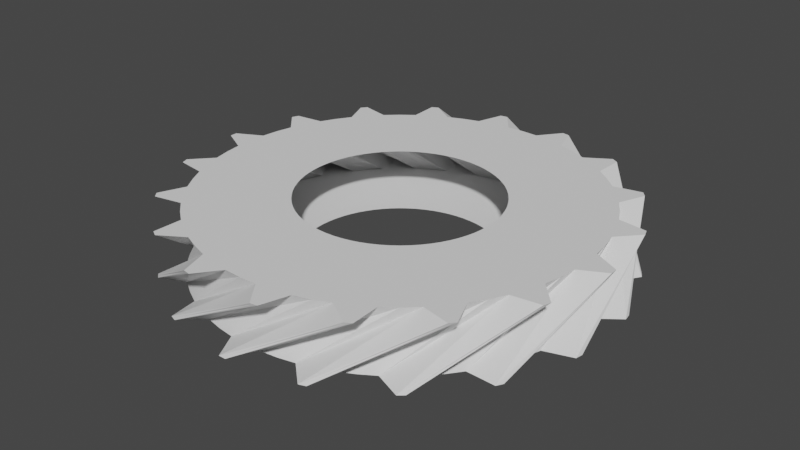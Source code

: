 # Source: gear18.blend  (saved by Blender 3.5.10; exported with 4.5.12 LTS)
import bpy
from mathutils import Matrix  # noqa: F401  (used for matrix-valued properties, if any)

bpy.ops.wm.read_factory_settings(use_empty=True)
scene = bpy.context.scene
scene.name = 'Scene'

# ---- collections
col_collection = bpy.data.collections.new('Collection'); scene.collection.children.link(col_collection)

# ---- world
world_world = bpy.data.worlds.new('World'); scene.world = world_world
world_world.use_nodes = True; world_world.node_tree.nodes.clear()
_N = world_world.node_tree.nodes; _L = world_world.node_tree.links
n0 = _N.new('ShaderNodeOutputWorld'); n0.name = 'World Output'; n0.location = (300, 300)
n1 = _N.new('ShaderNodeBackground'); n1.name = 'Background'; n1.location = (10, 300)
n1.inputs[0].default_value = (0.05088, 0.05088, 0.05088, 1.0)
_L.new(n1.outputs[0], n0.inputs[0])
n0.is_active_output = True
world_world.color = (0.05088, 0.05088, 0.05088)
world_world.use_sun_shadow = False
world_world.sun_shadow_jitter_overblur = 0.0

# ---- meshes
me_gear = bpy.data.meshes.new('Gear')
me_gear.from_pydata([(0.63, 0.0, -0.2), (0.6276, 0.05491, -0.2), (0.6204, 0.1094, -0.2), (0.6085, 0.1631, -0.2), (1.26, 0.0, -0.2), (1.255, 0.1098, -0.2), (1.241, 0.2188, -0.2), (1.217, 0.3261, -0.2), (1.255, 0.1098, -0.2), (1.241, 0.2188, -0.2), (1.217, 0.3261, -0.2), (1.402, 0.2233, -0.2), (1.398, 0.2466, -0.2), (1.394, 0.2698, -0.2), (0.5461, 0.3141, 0.2), (0.5166, 0.3605, 0.2), (0.4832, 0.4042, 0.2), (0.4462, 0.4448, 0.2), (1.092, 0.6283, 0.2), (1.033, 0.7211, 0.2), (0.9665, 0.8084, 0.2), (0.8924, 0.8896, 0.2), (1.033, 0.7211, 0.2), (0.9665, 0.8084, 0.2), (0.8924, 0.8896, 0.2), (1.104, 0.8928, 0.2), (1.089, 0.911, 0.2), (1.074, 0.9291, 0.2), (0.592, 0.2155, -0.2), (0.571, 0.2662, -0.2), (0.5456, 0.315, -0.2), (0.5161, 0.3614, -0.2), (1.184, 0.4309, -0.2), (1.142, 0.5325, -0.2), (1.091, 0.63, -0.2), (1.032, 0.7227, -0.2), (1.142, 0.5325, -0.2), (1.091, 0.63, -0.2), (1.032, 0.7227, -0.2), (1.241, 0.6894, -0.2), (1.23, 0.71, -0.2), (1.218, 0.7304, -0.2), (0.4057, 0.482, 0.2), (0.3622, 0.5155, 0.2), (0.3159, 0.5451, 0.2), (0.2671, 0.5706, 0.2), (0.8114, 0.9639, 0.2), (0.7243, 1.031, 0.2), (0.6317, 1.09, 0.2), (0.5343, 1.141, 0.2), (0.7243, 1.031, 0.2), (0.6317, 1.09, 0.2), (0.5343, 1.141, 0.2), (0.7323, 1.217, 0.2), (0.7119, 1.229, 0.2), (0.6914, 1.24, 0.2), (0.4826, 0.405, -0.2), (0.4455, 0.4455, -0.2), (0.405, 0.4826, -0.2), (0.3614, 0.5161, -0.2), (0.9652, 0.8099, -0.2), (0.891, 0.891, -0.2), (0.8099, 0.9652, -0.2), (0.7227, 1.032, -0.2), (0.891, 0.891, -0.2), (0.8099, 0.9652, -0.2), (0.7227, 1.032, -0.2), (0.9307, 1.072, -0.2), (0.9128, 1.088, -0.2), (0.8945, 1.103, -0.2), (0.2164, 0.5917, 0.2), (0.164, 0.6083, 0.2), (0.1104, 0.6203, 0.2), (0.05589, 0.6275, 0.2), (0.4328, 1.183, 0.2), (0.328, 1.217, 0.2), (0.2207, 1.241, 0.2), (0.1118, 1.255, 0.2), (0.328, 1.217, 0.2), (0.2207, 1.241, 0.2), (0.1118, 1.255, 0.2), (0.272, 1.394, 0.2), (0.2488, 1.398, 0.2), (0.2255, 1.402, 0.2), (0.315, 0.5456, -0.2), (0.2662, 0.571, -0.2), (0.2155, 0.592, -0.2), (0.1631, 0.6085, -0.2), (0.63, 1.091, -0.2), (0.5325, 1.142, -0.2), (0.4309, 1.184, -0.2), (0.3261, 1.217, -0.2), (0.5325, 1.142, -0.2), (0.4309, 1.184, -0.2), (0.3261, 1.217, -0.2), (0.5078, 1.326, -0.2), (0.4857, 1.334, -0.2), (0.4634, 1.342, -0.2), (0.0009895, 0.63, 0.2), (-0.05392, 0.6277, 0.2), (-0.1084, 0.6206, 0.2), (-0.1621, 0.6088, 0.2), (0.001979, 1.26, 0.2), (-0.1078, 1.255, 0.2), (-0.2168, 1.241, 0.2), (-0.3242, 1.218, 0.2), (-0.1078, 1.255, 0.2), (-0.2168, 1.241, 0.2), (-0.3242, 1.218, 0.2), (-0.2211, 1.403, 0.2), (-0.2444, 1.399, 0.2), (-0.2676, 1.395, 0.2), (0.1094, 0.6204, -0.2), (0.05491, 0.6276, -0.2), (3.858e-17, 0.63, -0.2), (-0.05491, 0.6276, -0.2), (0.2188, 1.241, -0.2), (0.1098, 1.255, -0.2), (7.715e-17, 1.26, -0.2), (-0.1098, 1.255, -0.2), (0.1098, 1.255, -0.2), (7.715e-17, 1.26, -0.2), (-0.1098, 1.255, -0.2), (0.02364, 1.42, -0.2), (8.695e-17, 1.42, -0.2), (-0.02364, 1.42, -0.2), (-0.2145, 0.5923, 0.2), (-0.2654, 0.5714, 0.2), (-0.3141, 0.5461, 0.2), (-0.3605, 0.5166, 0.2), (-0.4291, 1.185, 0.2), (-0.5307, 1.143, 0.2), (-0.6283, 1.092, 0.2), (-0.7211, 1.033, 0.2), (-0.5307, 1.143, 0.2), (-0.6283, 1.092, 0.2), (-0.7211, 1.033, 0.2), (-0.6875, 1.242, 0.2), (-0.7081, 1.231, 0.2), (-0.7285, 1.219, 0.2), (-0.1094, 0.6204, -0.2), (-0.1631, 0.6085, -0.2), (-0.2155, 0.592, -0.2), (-0.2662, 0.571, -0.2), (-0.2188, 1.241, -0.2), (-0.3261, 1.217, -0.2), (-0.4309, 1.184, -0.2), (-0.5325, 1.142, -0.2), (-0.3261, 1.217, -0.2), (-0.4309, 1.184, -0.2), (-0.5325, 1.142, -0.2), (-0.4634, 1.342, -0.2), (-0.4857, 1.334, -0.2), (-0.5078, 1.326, -0.2), (-0.4042, 0.4832, 0.2), (-0.4448, 0.4462, 0.2), (-0.482, 0.4057, 0.2), (-0.5155, 0.3622, 0.2), (-0.8084, 0.9665, 0.2), (-0.8896, 0.8924, 0.2), (-0.9639, 0.8114, 0.2), (-1.031, 0.7243, 0.2), (-0.8896, 0.8924, 0.2), (-0.9639, 0.8114, 0.2), (-1.031, 0.7243, 0.2), (-1.071, 0.9324, 0.2), (-1.086, 0.9145, 0.2), (-1.101, 0.8963, 0.2), (-0.315, 0.5456, -0.2), (-0.3614, 0.5161, -0.2), (-0.405, 0.4826, -0.2), (-0.4455, 0.4455, -0.2), (-0.63, 1.091, -0.2), (-0.7227, 1.032, -0.2), (-0.8099, 0.9652, -0.2), (-0.891, 0.891, -0.2), (-0.7227, 1.032, -0.2), (-0.8099, 0.9652, -0.2), (-0.891, 0.891, -0.2), (-0.8945, 1.103, -0.2), (-0.9128, 1.088, -0.2), (-0.9307, 1.072, -0.2), (-0.5451, 0.3159, 0.2), (-0.5706, 0.2671, 0.2), (-0.5917, 0.2164, 0.2), (-0.6083, 0.164, 0.2), (-1.09, 0.6317, 0.2), (-1.141, 0.5343, 0.2), (-1.183, 0.4328, 0.2), (-1.217, 0.328, 0.2), (-1.141, 0.5343, 0.2), (-1.183, 0.4328, 0.2), (-1.217, 0.328, 0.2), (-1.325, 0.5099, 0.2), (-1.334, 0.4878, 0.2), (-1.342, 0.4655, 0.2), (-0.4826, 0.405, -0.2), (-0.5161, 0.3614, -0.2), (-0.5456, 0.315, -0.2), (-0.571, 0.2662, -0.2), (-0.9652, 0.8099, -0.2), (-1.032, 0.7227, -0.2), (-1.091, 0.63, -0.2), (-1.142, 0.5325, -0.2), (-1.032, 0.7227, -0.2), (-1.091, 0.63, -0.2), (-1.142, 0.5325, -0.2), (-1.218, 0.7304, -0.2), (-1.23, 0.71, -0.2), (-1.241, 0.6894, -0.2), (-0.6203, 0.1104, 0.2), (-0.6275, 0.05589, 0.2), (-0.63, 0.0009895, 0.2), (-0.6277, -0.05392, 0.2), (-1.241, 0.2207, 0.2), (-1.255, 0.1118, 0.2), (-1.26, 0.001979, 0.2), (-1.255, -0.1078, 0.2), (-1.255, 0.1118, 0.2), (-1.26, 0.001979, 0.2), (-1.255, -0.1078, 0.2), (-1.42, 0.02587, 0.2), (-1.42, 0.00223, 0.2), (-1.42, -0.02141, 0.2), (-0.592, 0.2155, -0.2), (-0.6085, 0.1631, -0.2), (-0.6204, 0.1094, -0.2), (-0.6276, 0.05491, -0.2), (-1.184, 0.4309, -0.2), (-1.217, 0.3261, -0.2), (-1.241, 0.2188, -0.2), (-1.255, 0.1098, -0.2), (-1.217, 0.3261, -0.2), (-1.241, 0.2188, -0.2), (-1.255, 0.1098, -0.2), (-1.394, 0.2698, -0.2), (-1.398, 0.2466, -0.2), (-1.402, 0.2233, -0.2), (-0.6206, -0.1084, 0.2), (-0.6088, -0.1621, 0.2), (-0.5923, -0.2145, 0.2), (-0.5714, -0.2654, 0.2), (-1.241, -0.2168, 0.2), (-1.218, -0.3242, 0.2), (-1.185, -0.4291, 0.2), (-1.143, -0.5307, 0.2), (-1.218, -0.3242, 0.2), (-1.185, -0.4291, 0.2), (-1.143, -0.5307, 0.2), (-1.343, -0.4613, 0.2), (-1.335, -0.4836, 0.2), (-1.327, -0.5057, 0.2), (-0.63, 7.715e-17, -0.2), (-0.6276, -0.05491, -0.2), (-0.6204, -0.1094, -0.2), (-0.6085, -0.1631, -0.2), (-1.26, 1.543e-16, -0.2), (-1.255, -0.1098, -0.2), (-1.241, -0.2188, -0.2), (-1.217, -0.3261, -0.2), (-1.255, -0.1098, -0.2), (-1.241, -0.2188, -0.2), (-1.217, -0.3261, -0.2), (-1.402, -0.2233, -0.2), (-1.398, -0.2466, -0.2), (-1.394, -0.2698, -0.2), (-0.5461, -0.3141, 0.2), (-0.5166, -0.3605, 0.2), (-0.4832, -0.4042, 0.2), (-0.4462, -0.4448, 0.2), (-1.092, -0.6283, 0.2), (-1.033, -0.7211, 0.2), (-0.9665, -0.8084, 0.2), (-0.8924, -0.8896, 0.2), (-1.033, -0.7211, 0.2), (-0.9665, -0.8084, 0.2), (-0.8924, -0.8896, 0.2), (-1.104, -0.8928, 0.2), (-1.089, -0.911, 0.2), (-1.074, -0.9291, 0.2), (-0.592, -0.2155, -0.2), (-0.571, -0.2662, -0.2), (-0.5456, -0.315, -0.2), (-0.5161, -0.3614, -0.2), (-1.184, -0.4309, -0.2), (-1.142, -0.5325, -0.2), (-1.091, -0.63, -0.2), (-1.032, -0.7227, -0.2), (-1.142, -0.5325, -0.2), (-1.091, -0.63, -0.2), (-1.032, -0.7227, -0.2), (-1.241, -0.6894, -0.2), (-1.23, -0.71, -0.2), (-1.218, -0.7304, -0.2), (-0.4057, -0.482, 0.2), (-0.3622, -0.5155, 0.2), (-0.3159, -0.5451, 0.2), (-0.2671, -0.5706, 0.2), (-0.8114, -0.9639, 0.2), (-0.7243, -1.031, 0.2), (-0.6317, -1.09, 0.2), (-0.5343, -1.141, 0.2), (-0.7243, -1.031, 0.2), (-0.6317, -1.09, 0.2), (-0.5343, -1.141, 0.2), (-0.7323, -1.217, 0.2), (-0.7119, -1.229, 0.2), (-0.6914, -1.24, 0.2), (-0.4826, -0.405, -0.2), (-0.4455, -0.4455, -0.2), (-0.405, -0.4826, -0.2), (-0.3614, -0.5161, -0.2), (-0.9652, -0.8099, -0.2), (-0.891, -0.891, -0.2), (-0.8099, -0.9652, -0.2), (-0.7227, -1.032, -0.2), (-0.891, -0.891, -0.2), (-0.8099, -0.9652, -0.2), (-0.7227, -1.032, -0.2), (-0.9307, -1.072, -0.2), (-0.9128, -1.088, -0.2), (-0.8945, -1.103, -0.2), (-0.2164, -0.5917, 0.2), (-0.164, -0.6083, 0.2), (-0.1104, -0.6203, 0.2), (-0.05589, -0.6275, 0.2), (-0.4328, -1.183, 0.2), (-0.328, -1.217, 0.2), (-0.2207, -1.241, 0.2), (-0.1118, -1.255, 0.2), (-0.328, -1.217, 0.2), (-0.2207, -1.241, 0.2), (-0.1118, -1.255, 0.2), (-0.272, -1.394, 0.2), (-0.2488, -1.398, 0.2), (-0.2255, -1.402, 0.2), (-0.315, -0.5456, -0.2), (-0.2662, -0.571, -0.2), (-0.2155, -0.592, -0.2), (-0.1631, -0.6085, -0.2), (-0.63, -1.091, -0.2), (-0.5325, -1.142, -0.2), (-0.4309, -1.184, -0.2), (-0.3261, -1.217, -0.2), (-0.5325, -1.142, -0.2), (-0.4309, -1.184, -0.2), (-0.3261, -1.217, -0.2), (-0.5078, -1.326, -0.2), (-0.4857, -1.334, -0.2), (-0.4634, -1.342, -0.2), (-0.0009895, -0.63, 0.2), (0.05392, -0.6277, 0.2), (0.1084, -0.6206, 0.2), (0.1621, -0.6088, 0.2), (-0.001979, -1.26, 0.2), (0.1078, -1.255, 0.2), (0.2168, -1.241, 0.2), (0.3242, -1.218, 0.2), (0.1078, -1.255, 0.2), (0.2168, -1.241, 0.2), (0.3242, -1.218, 0.2), (0.2211, -1.403, 0.2), (0.2444, -1.399, 0.2), (0.2676, -1.395, 0.2), (-0.1094, -0.6204, -0.2), (-0.05491, -0.6276, -0.2), (-1.157e-16, -0.63, -0.2), (0.05491, -0.6276, -0.2), (-0.2188, -1.241, -0.2), (-0.1098, -1.255, -0.2), (-2.315e-16, -1.26, -0.2), (0.1098, -1.255, -0.2), (-0.1098, -1.255, -0.2), (-2.315e-16, -1.26, -0.2), (0.1098, -1.255, -0.2), (-0.02364, -1.42, -0.2), (-2.608e-16, -1.42, -0.2), (0.02364, -1.42, -0.2), (0.2145, -0.5923, 0.2), (0.2654, -0.5714, 0.2), (0.3141, -0.5461, 0.2), (0.3605, -0.5166, 0.2), (0.4291, -1.185, 0.2), (0.5307, -1.143, 0.2), (0.6283, -1.092, 0.2), (0.7211, -1.033, 0.2), (0.5307, -1.143, 0.2), (0.6283, -1.092, 0.2), (0.7211, -1.033, 0.2), (0.6875, -1.242, 0.2), (0.7081, -1.231, 0.2), (0.7285, -1.219, 0.2), (0.1094, -0.6204, -0.2), (0.1631, -0.6085, -0.2), (0.2155, -0.592, -0.2), (0.2662, -0.571, -0.2), (0.2188, -1.241, -0.2), (0.3261, -1.217, -0.2), (0.4309, -1.184, -0.2), (0.5325, -1.142, -0.2), (0.3261, -1.217, -0.2), (0.4309, -1.184, -0.2), (0.5325, -1.142, -0.2), (0.4634, -1.342, -0.2), (0.4857, -1.334, -0.2), (0.5078, -1.326, -0.2), (0.4042, -0.4832, 0.2), (0.4448, -0.4462, 0.2), (0.482, -0.4057, 0.2), (0.5155, -0.3622, 0.2), (0.8084, -0.9665, 0.2), (0.8896, -0.8924, 0.2), (0.9639, -0.8114, 0.2), (1.031, -0.7243, 0.2), (0.8896, -0.8924, 0.2), (0.9639, -0.8114, 0.2), (1.031, -0.7243, 0.2), (1.071, -0.9324, 0.2), (1.086, -0.9145, 0.2), (1.101, -0.8963, 0.2), (0.315, -0.5456, -0.2), (0.3614, -0.5161, -0.2), (0.405, -0.4826, -0.2), (0.4455, -0.4455, -0.2), (0.63, -1.091, -0.2), (0.7227, -1.032, -0.2), (0.8099, -0.9652, -0.2), (0.891, -0.891, -0.2), (0.7227, -1.032, -0.2), (0.8099, -0.9652, -0.2), (0.891, -0.891, -0.2), (0.8945, -1.103, -0.2), (0.9128, -1.088, -0.2), (0.9307, -1.072, -0.2), (0.5451, -0.3159, 0.2), (0.5706, -0.2671, 0.2), (0.5917, -0.2164, 0.2), (0.6083, -0.164, 0.2), (1.09, -0.6317, 0.2), (1.141, -0.5343, 0.2), (1.183, -0.4328, 0.2), (1.217, -0.328, 0.2), (1.141, -0.5343, 0.2), (1.183, -0.4328, 0.2), (1.217, -0.328, 0.2), (1.325, -0.5099, 0.2), (1.334, -0.4878, 0.2), (1.342, -0.4655, 0.2), (0.4826, -0.405, -0.2), (0.5161, -0.3614, -0.2), (0.5456, -0.315, -0.2), (0.571, -0.2662, -0.2), (0.9652, -0.8099, -0.2), (1.032, -0.7227, -0.2), (1.091, -0.63, -0.2), (1.142, -0.5325, -0.2), (1.032, -0.7227, -0.2), (1.091, -0.63, -0.2), (1.142, -0.5325, -0.2), (1.218, -0.7304, -0.2), (1.23, -0.71, -0.2), (1.241, -0.6894, -0.2), (0.6203, -0.1104, 0.2), (0.6275, -0.05589, 0.2), (0.63, -0.0009895, 0.2), (0.6277, 0.05392, 0.2), (1.241, -0.2207, 0.2), (1.255, -0.1118, 0.2), (1.26, -0.001979, 0.2), (1.255, 0.1078, 0.2), (1.255, -0.1118, 0.2), (1.26, -0.001979, 0.2), (1.255, 0.1078, 0.2), (1.42, -0.02587, 0.2), (1.42, -0.00223, 0.2), (1.42, 0.02141, 0.2), (0.592, -0.2155, -0.2), (0.6085, -0.1631, -0.2), (0.6204, -0.1094, -0.2), (0.6276, -0.05491, -0.2), (1.184, -0.4309, -0.2), (1.217, -0.3261, -0.2), (1.241, -0.2188, -0.2), (1.255, -0.1098, -0.2), (1.217, -0.3261, -0.2), (1.241, -0.2188, -0.2), (1.255, -0.1098, -0.2), (1.394, -0.2698, -0.2), (1.398, -0.2466, -0.2), (1.402, -0.2233, -0.2), (0.6206, 0.1084, 0.2), (0.6088, 0.1621, 0.2), (0.5923, 0.2145, 0.2), (0.5714, 0.2654, 0.2), (1.241, 0.2168, 0.2), (1.218, 0.3242, 0.2), (1.185, 0.4291, 0.2), (1.143, 0.5307, 0.2), (1.218, 0.3242, 0.2), (1.185, 0.4291, 0.2), (1.143, 0.5307, 0.2), (1.343, 0.4613, 0.2), (1.335, 0.4836, 0.2), (1.327, 0.5057, 0.2)], [], [(4, 0, 1, 5), (5, 1, 2, 6), (6, 2, 3, 7), (8, 5, 6, 9), (9, 6, 7, 10), (11, 8, 9, 12), (12, 9, 10, 13), (14, 18, 19, 15), (15, 19, 20, 16), (16, 20, 21, 17), (19, 22, 23, 20), (20, 23, 24, 21), (22, 25, 26, 23), (23, 26, 27, 24), (18, 4, 5, 19), (19, 5, 8, 22), (22, 8, 11, 25), (25, 11, 12, 26), (26, 12, 13, 27), (27, 13, 10, 24), (24, 10, 7, 21), (32, 28, 29, 33), (33, 29, 30, 34), (34, 30, 31, 35), (36, 33, 34, 37), (37, 34, 35, 38), (39, 36, 37, 40), (40, 37, 38, 41), (42, 46, 47, 43), (43, 47, 48, 44), (44, 48, 49, 45), (47, 50, 51, 48), (48, 51, 52, 49), (50, 53, 54, 51), (51, 54, 55, 52), (46, 32, 33, 47), (47, 33, 36, 50), (50, 36, 39, 53), (53, 39, 40, 54), (54, 40, 41, 55), (55, 41, 38, 52), (52, 38, 35, 49), (3, 28, 32, 7), (7, 32, 46, 21), (21, 46, 42, 17), (60, 56, 57, 61), (61, 57, 58, 62), (62, 58, 59, 63), (64, 61, 62, 65), (65, 62, 63, 66), (67, 64, 65, 68), (68, 65, 66, 69), (70, 74, 75, 71), (71, 75, 76, 72), (72, 76, 77, 73), (75, 78, 79, 76), (76, 79, 80, 77), (78, 81, 82, 79), (79, 82, 83, 80), (74, 60, 61, 75), (75, 61, 64, 78), (78, 64, 67, 81), (81, 67, 68, 82), (82, 68, 69, 83), (83, 69, 66, 80), (80, 66, 63, 77), (31, 56, 60, 35), (35, 60, 74, 49), (49, 74, 70, 45), (88, 84, 85, 89), (89, 85, 86, 90), (90, 86, 87, 91), (92, 89, 90, 93), (93, 90, 91, 94), (95, 92, 93, 96), (96, 93, 94, 97), (98, 102, 103, 99), (99, 103, 104, 100), (100, 104, 105, 101), (103, 106, 107, 104), (104, 107, 108, 105), (106, 109, 110, 107), (107, 110, 111, 108), (102, 88, 89, 103), (103, 89, 92, 106), (106, 92, 95, 109), (109, 95, 96, 110), (110, 96, 97, 111), (111, 97, 94, 108), (108, 94, 91, 105), (59, 84, 88, 63), (63, 88, 102, 77), (77, 102, 98, 73), (116, 112, 113, 117), (117, 113, 114, 118), (118, 114, 115, 119), (120, 117, 118, 121), (121, 118, 119, 122), (123, 120, 121, 124), (124, 121, 122, 125), (126, 130, 131, 127), (127, 131, 132, 128), (128, 132, 133, 129), (131, 134, 135, 132), (132, 135, 136, 133), (134, 137, 138, 135), (135, 138, 139, 136), (130, 116, 117, 131), (131, 117, 120, 134), (134, 120, 123, 137), (137, 123, 124, 138), (138, 124, 125, 139), (139, 125, 122, 136), (136, 122, 119, 133), (87, 112, 116, 91), (91, 116, 130, 105), (105, 130, 126, 101), (144, 140, 141, 145), (145, 141, 142, 146), (146, 142, 143, 147), (148, 145, 146, 149), (149, 146, 147, 150), (151, 148, 149, 152), (152, 149, 150, 153), (154, 158, 159, 155), (155, 159, 160, 156), (156, 160, 161, 157), (159, 162, 163, 160), (160, 163, 164, 161), (162, 165, 166, 163), (163, 166, 167, 164), (158, 144, 145, 159), (159, 145, 148, 162), (162, 148, 151, 165), (165, 151, 152, 166), (166, 152, 153, 167), (167, 153, 150, 164), (164, 150, 147, 161), (115, 140, 144, 119), (119, 144, 158, 133), (133, 158, 154, 129), (172, 168, 169, 173), (173, 169, 170, 174), (174, 170, 171, 175), (176, 173, 174, 177), (177, 174, 175, 178), (179, 176, 177, 180), (180, 177, 178, 181), (182, 186, 187, 183), (183, 187, 188, 184), (184, 188, 189, 185), (187, 190, 191, 188), (188, 191, 192, 189), (190, 193, 194, 191), (191, 194, 195, 192), (186, 172, 173, 187), (187, 173, 176, 190), (190, 176, 179, 193), (193, 179, 180, 194), (194, 180, 181, 195), (195, 181, 178, 192), (192, 178, 175, 189), (143, 168, 172, 147), (147, 172, 186, 161), (161, 186, 182, 157), (200, 196, 197, 201), (201, 197, 198, 202), (202, 198, 199, 203), (204, 201, 202, 205), (205, 202, 203, 206), (207, 204, 205, 208), (208, 205, 206, 209), (210, 214, 215, 211), (211, 215, 216, 212), (212, 216, 217, 213), (215, 218, 219, 216), (216, 219, 220, 217), (218, 221, 222, 219), (219, 222, 223, 220), (214, 200, 201, 215), (215, 201, 204, 218), (218, 204, 207, 221), (221, 207, 208, 222), (222, 208, 209, 223), (223, 209, 206, 220), (220, 206, 203, 217), (171, 196, 200, 175), (175, 200, 214, 189), (189, 214, 210, 185), (228, 224, 225, 229), (229, 225, 226, 230), (230, 226, 227, 231), (232, 229, 230, 233), (233, 230, 231, 234), (235, 232, 233, 236), (236, 233, 234, 237), (238, 242, 243, 239), (239, 243, 244, 240), (240, 244, 245, 241), (243, 246, 247, 244), (244, 247, 248, 245), (246, 249, 250, 247), (247, 250, 251, 248), (242, 228, 229, 243), (243, 229, 232, 246), (246, 232, 235, 249), (249, 235, 236, 250), (250, 236, 237, 251), (251, 237, 234, 248), (248, 234, 231, 245), (199, 224, 228, 203), (203, 228, 242, 217), (217, 242, 238, 213), (256, 252, 253, 257), (257, 253, 254, 258), (258, 254, 255, 259), (260, 257, 258, 261), (261, 258, 259, 262), (263, 260, 261, 264), (264, 261, 262, 265), (266, 270, 271, 267), (267, 271, 272, 268), (268, 272, 273, 269), (271, 274, 275, 272), (272, 275, 276, 273), (274, 277, 278, 275), (275, 278, 279, 276), (270, 256, 257, 271), (271, 257, 260, 274), (274, 260, 263, 277), (277, 263, 264, 278), (278, 264, 265, 279), (279, 265, 262, 276), (276, 262, 259, 273), (227, 252, 256, 231), (231, 256, 270, 245), (245, 270, 266, 241), (284, 280, 281, 285), (285, 281, 282, 286), (286, 282, 283, 287), (288, 285, 286, 289), (289, 286, 287, 290), (291, 288, 289, 292), (292, 289, 290, 293), (294, 298, 299, 295), (295, 299, 300, 296), (296, 300, 301, 297), (299, 302, 303, 300), (300, 303, 304, 301), (302, 305, 306, 303), (303, 306, 307, 304), (298, 284, 285, 299), (299, 285, 288, 302), (302, 288, 291, 305), (305, 291, 292, 306), (306, 292, 293, 307), (307, 293, 290, 304), (304, 290, 287, 301), (255, 280, 284, 259), (259, 284, 298, 273), (273, 298, 294, 269), (312, 308, 309, 313), (313, 309, 310, 314), (314, 310, 311, 315), (316, 313, 314, 317), (317, 314, 315, 318), (319, 316, 317, 320), (320, 317, 318, 321), (322, 326, 327, 323), (323, 327, 328, 324), (324, 328, 329, 325), (327, 330, 331, 328), (328, 331, 332, 329), (330, 333, 334, 331), (331, 334, 335, 332), (326, 312, 313, 327), (327, 313, 316, 330), (330, 316, 319, 333), (333, 319, 320, 334), (334, 320, 321, 335), (335, 321, 318, 332), (332, 318, 315, 329), (283, 308, 312, 287), (287, 312, 326, 301), (301, 326, 322, 297), (340, 336, 337, 341), (341, 337, 338, 342), (342, 338, 339, 343), (344, 341, 342, 345), (345, 342, 343, 346), (347, 344, 345, 348), (348, 345, 346, 349), (350, 354, 355, 351), (351, 355, 356, 352), (352, 356, 357, 353), (355, 358, 359, 356), (356, 359, 360, 357), (358, 361, 362, 359), (359, 362, 363, 360), (354, 340, 341, 355), (355, 341, 344, 358), (358, 344, 347, 361), (361, 347, 348, 362), (362, 348, 349, 363), (363, 349, 346, 360), (360, 346, 343, 357), (311, 336, 340, 315), (315, 340, 354, 329), (329, 354, 350, 325), (368, 364, 365, 369), (369, 365, 366, 370), (370, 366, 367, 371), (372, 369, 370, 373), (373, 370, 371, 374), (375, 372, 373, 376), (376, 373, 374, 377), (378, 382, 383, 379), (379, 383, 384, 380), (380, 384, 385, 381), (383, 386, 387, 384), (384, 387, 388, 385), (386, 389, 390, 387), (387, 390, 391, 388), (382, 368, 369, 383), (383, 369, 372, 386), (386, 372, 375, 389), (389, 375, 376, 390), (390, 376, 377, 391), (391, 377, 374, 388), (388, 374, 371, 385), (339, 364, 368, 343), (343, 368, 382, 357), (357, 382, 378, 353), (396, 392, 393, 397), (397, 393, 394, 398), (398, 394, 395, 399), (400, 397, 398, 401), (401, 398, 399, 402), (403, 400, 401, 404), (404, 401, 402, 405), (406, 410, 411, 407), (407, 411, 412, 408), (408, 412, 413, 409), (411, 414, 415, 412), (412, 415, 416, 413), (414, 417, 418, 415), (415, 418, 419, 416), (410, 396, 397, 411), (411, 397, 400, 414), (414, 400, 403, 417), (417, 403, 404, 418), (418, 404, 405, 419), (419, 405, 402, 416), (416, 402, 399, 413), (367, 392, 396, 371), (371, 396, 410, 385), (385, 410, 406, 381), (424, 420, 421, 425), (425, 421, 422, 426), (426, 422, 423, 427), (428, 425, 426, 429), (429, 426, 427, 430), (431, 428, 429, 432), (432, 429, 430, 433), (434, 438, 439, 435), (435, 439, 440, 436), (436, 440, 441, 437), (439, 442, 443, 440), (440, 443, 444, 441), (442, 445, 446, 443), (443, 446, 447, 444), (438, 424, 425, 439), (439, 425, 428, 442), (442, 428, 431, 445), (445, 431, 432, 446), (446, 432, 433, 447), (447, 433, 430, 444), (444, 430, 427, 441), (395, 420, 424, 399), (399, 424, 438, 413), (413, 438, 434, 409), (452, 448, 449, 453), (453, 449, 450, 454), (454, 450, 451, 455), (456, 453, 454, 457), (457, 454, 455, 458), (459, 456, 457, 460), (460, 457, 458, 461), (462, 466, 467, 463), (463, 467, 468, 464), (464, 468, 469, 465), (467, 470, 471, 468), (468, 471, 472, 469), (470, 473, 474, 471), (471, 474, 475, 472), (466, 452, 453, 467), (467, 453, 456, 470), (470, 456, 459, 473), (473, 459, 460, 474), (474, 460, 461, 475), (475, 461, 458, 472), (472, 458, 455, 469), (423, 448, 452, 427), (427, 452, 466, 441), (441, 466, 462, 437), (480, 476, 477, 481), (481, 477, 478, 482), (482, 478, 479, 483), (484, 481, 482, 485), (485, 482, 483, 486), (487, 484, 485, 488), (488, 485, 486, 489), (490, 494, 495, 491), (491, 495, 496, 492), (492, 496, 497, 493), (495, 498, 499, 496), (496, 499, 500, 497), (498, 501, 502, 499), (499, 502, 503, 500), (494, 480, 481, 495), (495, 481, 484, 498), (498, 484, 487, 501), (501, 487, 488, 502), (502, 488, 489, 503), (503, 489, 486, 500), (500, 486, 483, 497), (451, 476, 480, 455), (455, 480, 494, 469), (469, 494, 490, 465), (479, 0, 4, 483), (483, 4, 18, 497), (497, 18, 14, 493)])
me_gear.update()

# ---- objects
ob_gear = bpy.data.objects.new('Gear', me_gear)

# ---- transforms, parenting, visibility, modifiers, constraints
ob_gear.location = (0.0, 0.0, 0.0)
_vg = ob_gear.vertex_groups.new(name='Tips')
_vg = ob_gear.vertex_groups.new(name='Valleys')

# ---- collection membership
col_collection.objects.link(ob_gear)

# ---- scene / render settings (as saved in the file)
scene.frame_start = 1; scene.frame_end = 250; scene.frame_set(1)
scene.render.engine = 'BLENDER_EEVEE_NEXT'
scene.cycles.sampling_pattern = 'TABULATED_SOBOL'
scene.view_settings.view_transform = 'Filmic'
bpy.context.view_layer.update()

# ---- added for rendering (the .blend has no active camera and no usable light): camera, sun
cam_auto = bpy.data.cameras.new('AutoCamera')
cam_auto.lens = 50.0
cam_auto.sensor_width = 36.0
cam_auto.clip_end = 1000.0
ob_auto_camera = bpy.data.objects.new('AutoCamera', cam_auto)
scene.collection.objects.link(ob_auto_camera)
ob_auto_camera.location = (3.73442, -4.48131, 2.98754)
ob_auto_camera.rotation_euler = (1.09748, -7.21219e-08, 0.694738)
scene.camera = ob_auto_camera
light_auto_sun = bpy.data.lights.new('AutoSun', 'SUN')
light_auto_sun.energy = 3.0
light_auto_sun.angle = 0.0523599
ob_auto_sun = bpy.data.objects.new('AutoSun', light_auto_sun)
scene.collection.objects.link(ob_auto_sun)
ob_auto_sun.rotation_euler = (0.872665, 0.174533, 0.523599)
bpy.context.view_layer.update()
